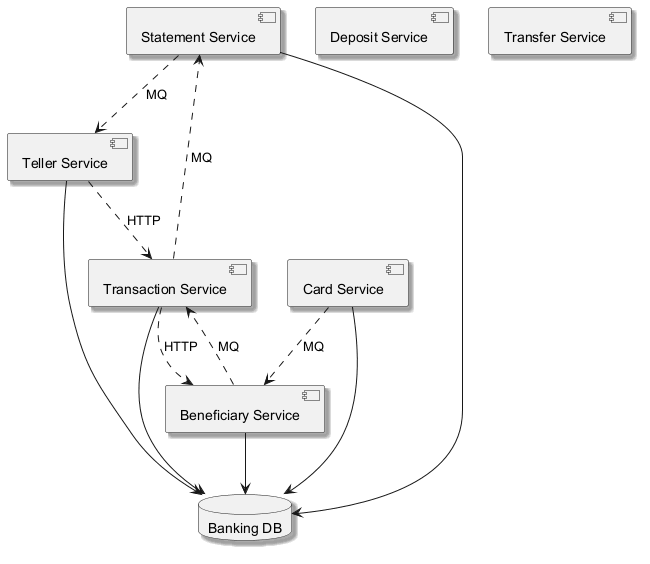

The diagram above was rendered by PlantUML. Its source (embedded in the PNG):
@startuml
skinparam backgroundColor #FFFFFF
skinparam classBackgroundColor #E8F4FA
skinparam classBorderColor #2C7DA0
skinparam shadowing true
component "Statement Service" as C_StatementService
component "Deposit Service" as C_DepositService
component "Transaction Service" as C_TransactionService
component "Teller Service" as C_TellerService
component "Beneficiary Service" as C_BeneficiaryService
component "Transfer Service" as C_TransferService
component "Card Service" as C_CardService
database "Banking DB" as DB_banking
C_StatementService --> DB_banking
C_TransactionService --> DB_banking
C_TellerService --> DB_banking
C_BeneficiaryService --> DB_banking
C_CardService --> DB_banking
C_StatementService ..> C_TellerService : MQ
C_TellerService ..> C_TransactionService : HTTP
C_BeneficiaryService ..> C_TransactionService : MQ
C_CardService ..> C_BeneficiaryService : MQ
C_TransactionService ..> C_BeneficiaryService : HTTP
C_TransactionService ..> C_StatementService : MQ
@enduml